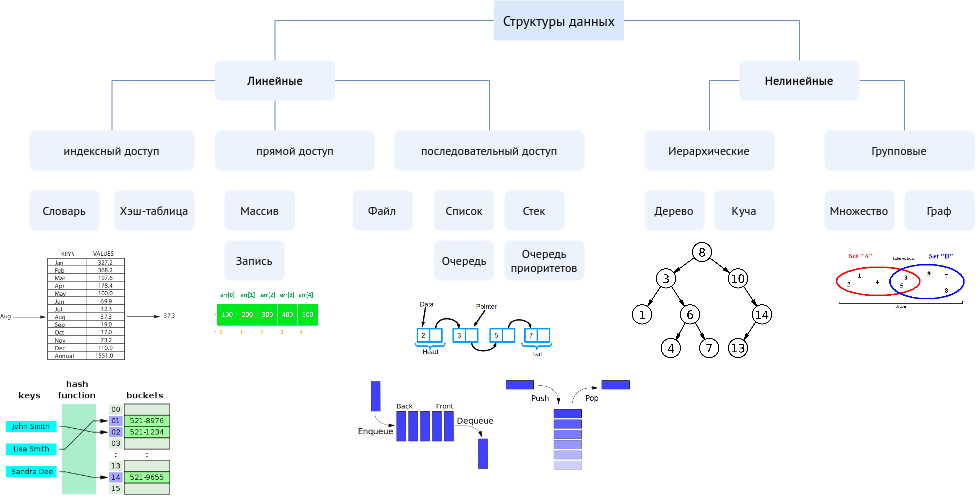

The diagram above was exported from draw.io. Its source (the exported page's mxGraphModel, read from the mxfile embedded in the PNG):
<mxGraphModel dx="2087" dy="1201" grid="1" gridSize="10" guides="1" tooltips="1" connect="1" arrows="1" fold="1" page="1" pageScale="1" pageWidth="850" pageHeight="1100" math="0" shadow="0">
  <root>
    <mxCell id="0" />
    <mxCell id="1" parent="0" />
    <mxCell id="2" value="" style="edgeStyle=orthogonalEdgeStyle;rounded=0;orthogonalLoop=1;jettySize=auto;html=1;strokeColor=#6c8ebf;fontFamily=PT Sans;fontSource=https%3A%2F%2Ffonts.googleapis.com%2Fcss%3Ffamily%3DPT%2BSans;endArrow=none;endFill=0;fillColor=#dae8fc;" edge="1" source="4" target="8" parent="1">
      <mxGeometry relative="1" as="geometry">
        <mxPoint x="1794.5" y="310" as="targetPoint" />
      </mxGeometry>
    </mxCell>
    <mxCell id="3" value="" style="edgeStyle=orthogonalEdgeStyle;rounded=0;orthogonalLoop=1;jettySize=auto;html=1;strokeColor=#6c8ebf;fontFamily=PT Sans;fontSource=https%3A%2F%2Ffonts.googleapis.com%2Fcss%3Ffamily%3DPT%2BSans;endArrow=none;endFill=0;fillColor=#dae8fc;" edge="1" source="4" target="11" parent="1">
      <mxGeometry relative="1" as="geometry">
        <mxPoint x="2095.1190476190477" y="310" as="targetPoint" />
      </mxGeometry>
    </mxCell>
    <mxCell id="4" value="&lt;div style=&quot;font-size: 14px;&quot;&gt;Структуры данных&lt;/div&gt;" style="whiteSpace=wrap;html=1;fontFamily=PT Sans;fontSource=https%3A%2F%2Ffonts.googleapis.com%2Fcss%3Ffamily%3DPT%2BSans;strokeColor=none;fillColor=#dae8fc;fontStyle=0;fontSize=14;" vertex="1" parent="1">
      <mxGeometry x="1879.5" y="250" width="130" height="40" as="geometry" />
    </mxCell>
    <mxCell id="5" style="edgeStyle=orthogonalEdgeStyle;rounded=0;orthogonalLoop=1;jettySize=auto;html=1;strokeColor=#6c8ebf;fontFamily=PT Sans;fontSource=https%3A%2F%2Ffonts.googleapis.com%2Fcss%3Ffamily%3DPT%2BSans;fontSize=11;fontColor=default;endArrow=none;endFill=0;fillColor=#dae8fc;" edge="1" source="8" target="12" parent="1">
      <mxGeometry relative="1" as="geometry" />
    </mxCell>
    <mxCell id="6" style="edgeStyle=orthogonalEdgeStyle;rounded=0;orthogonalLoop=1;jettySize=auto;html=1;strokeColor=#6c8ebf;fontFamily=PT Sans;fontSource=https%3A%2F%2Ffonts.googleapis.com%2Fcss%3Ffamily%3DPT%2BSans;fontSize=10;fontColor=#333333;endArrow=none;endFill=0;fillColor=#dae8fc;" edge="1" source="8" target="14" parent="1">
      <mxGeometry relative="1" as="geometry" />
    </mxCell>
    <mxCell id="7" style="edgeStyle=orthogonalEdgeStyle;rounded=0;orthogonalLoop=1;jettySize=auto;html=1;entryX=0.377;entryY=-0.002;entryDx=0;entryDy=0;entryPerimeter=0;strokeColor=#6c8ebf;fontFamily=PT Sans;fontSource=https%3A%2F%2Ffonts.googleapis.com%2Fcss%3Ffamily%3DPT%2BSans;fontSize=14;fontColor=#333333;endArrow=none;endFill=0;fillColor=#dae8fc;" edge="1" source="8" target="13" parent="1">
      <mxGeometry relative="1" as="geometry" />
    </mxCell>
    <mxCell id="8" value="Линейные" style="rounded=1;whiteSpace=wrap;html=1;strokeWidth=2;fillWeight=1;hachureGap=3;hachureAngle=90;fillColor=#dae8fc;sketch=0;glass=0;labelBackgroundColor=none;fontFamily=PT Sans;fontSource=https%3A%2F%2Ffonts.googleapis.com%2Fcss%3Ffamily%3DPT%2BSans;jiggle=0;strokeColor=none;opacity=50;labelBorderColor=none;fontStyle=1;" vertex="1" parent="1">
      <mxGeometry x="1600.5" y="310" width="120" height="40" as="geometry" />
    </mxCell>
    <mxCell id="9" style="edgeStyle=orthogonalEdgeStyle;rounded=0;orthogonalLoop=1;jettySize=auto;html=1;entryX=0.5;entryY=0;entryDx=0;entryDy=0;strokeColor=#6c8ebf;fontFamily=PT Sans;fontSource=https%3A%2F%2Ffonts.googleapis.com%2Fcss%3Ffamily%3DPT%2BSans;fontSize=10;fontColor=#333333;endArrow=none;endFill=0;fillColor=#dae8fc;" edge="1" source="11" target="15" parent="1">
      <mxGeometry relative="1" as="geometry">
        <Array as="points">
          <mxPoint x="2095" y="330" />
        </Array>
      </mxGeometry>
    </mxCell>
    <mxCell id="10" style="edgeStyle=orthogonalEdgeStyle;rounded=0;orthogonalLoop=1;jettySize=auto;html=1;strokeColor=#6c8ebf;fontFamily=PT Sans;fontSource=https%3A%2F%2Ffonts.googleapis.com%2Fcss%3Ffamily%3DPT%2BSans;fontSize=10;fontColor=#333333;endArrow=none;endFill=0;fillColor=#dae8fc;" edge="1" source="11" target="16" parent="1">
      <mxGeometry relative="1" as="geometry">
        <Array as="points">
          <mxPoint x="2290" y="330" />
        </Array>
      </mxGeometry>
    </mxCell>
    <mxCell id="11" value="Нелинейные" style="rounded=1;whiteSpace=wrap;html=1;strokeWidth=2;fillWeight=1;hachureGap=3;hachureAngle=45;fillColor=#dae8fc;sketch=0;glass=0;labelBackgroundColor=none;fontFamily=PT Sans;fontSource=https%3A%2F%2Ffonts.googleapis.com%2Fcss%3Ffamily%3DPT%2BSans;jiggle=0;strokeColor=none;curveFitting=1;simplification=1;opacity=50;fontStyle=1;" vertex="1" parent="1">
      <mxGeometry x="2125" y="310" width="120" height="40" as="geometry" />
    </mxCell>
    <mxCell id="12" value="индексный доступ" style="rounded=1;whiteSpace=wrap;html=1;strokeWidth=2;fillWeight=1;hachureGap=3;hachureAngle=90;fillColor=#dae8fc;sketch=0;glass=0;labelBackgroundColor=none;fontFamily=PT Sans;fontSource=https%3A%2F%2Ffonts.googleapis.com%2Fcss%3Ffamily%3DPT%2BSans;jiggle=0;strokeColor=none;opacity=50;labelBorderColor=none;fontStyle=0;" vertex="1" parent="1">
      <mxGeometry x="1415" y="380" width="165" height="40" as="geometry" />
    </mxCell>
    <mxCell id="13" value="прямой доступ" style="rounded=1;whiteSpace=wrap;html=1;strokeWidth=2;fillWeight=1;hachureGap=3;hachureAngle=90;fillColor=#dae8fc;sketch=0;glass=0;labelBackgroundColor=none;fontFamily=PT Sans;fontSource=https%3A%2F%2Ffonts.googleapis.com%2Fcss%3Ffamily%3DPT%2BSans;jiggle=0;strokeColor=none;opacity=50;labelBorderColor=none;fontStyle=0;" vertex="1" parent="1">
      <mxGeometry x="1600.5" y="380" width="159.5" height="40" as="geometry" />
    </mxCell>
    <mxCell id="14" value="последовательный доступ" style="rounded=1;whiteSpace=wrap;html=1;strokeWidth=2;fillWeight=1;hachureGap=3;hachureAngle=90;fillColor=#dae8fc;sketch=0;glass=0;labelBackgroundColor=none;fontFamily=PT Sans;fontSource=https%3A%2F%2Ffonts.googleapis.com%2Fcss%3Ffamily%3DPT%2BSans;jiggle=0;strokeColor=none;opacity=50;labelBorderColor=none;fontStyle=0;" vertex="1" parent="1">
      <mxGeometry x="1780" y="380" width="190" height="40" as="geometry" />
    </mxCell>
    <mxCell id="15" value="Иерархические" style="rounded=1;whiteSpace=wrap;html=1;strokeWidth=2;fillWeight=1;hachureGap=3;hachureAngle=45;fillColor=#dae8fc;sketch=0;glass=0;labelBackgroundColor=none;fontFamily=PT Sans;fontSource=https%3A%2F%2Ffonts.googleapis.com%2Fcss%3Ffamily%3DPT%2BSans;jiggle=0;strokeColor=none;curveFitting=1;simplification=1;opacity=50;fontStyle=0;" vertex="1" parent="1">
      <mxGeometry x="2030" y="380" width="130" height="40" as="geometry" />
    </mxCell>
    <mxCell id="16" value="Групповые" style="rounded=1;whiteSpace=wrap;html=1;strokeWidth=2;fillWeight=1;hachureGap=3;hachureAngle=45;fillColor=#dae8fc;sketch=0;glass=0;labelBackgroundColor=none;fontFamily=PT Sans;fontSource=https%3A%2F%2Ffonts.googleapis.com%2Fcss%3Ffamily%3DPT%2BSans;jiggle=0;strokeColor=none;curveFitting=1;simplification=1;opacity=50;fontStyle=0;" vertex="1" parent="1">
      <mxGeometry x="2210" y="380" width="150" height="40" as="geometry" />
    </mxCell>
    <mxCell id="17" value="Словарь" style="rounded=1;whiteSpace=wrap;html=1;strokeWidth=2;fillWeight=1;hachureGap=3;hachureAngle=90;fillColor=#dae8fc;sketch=0;glass=0;labelBackgroundColor=none;fontFamily=PT Sans;fontSource=https%3A%2F%2Ffonts.googleapis.com%2Fcss%3Ffamily%3DPT%2BSans;jiggle=0;strokeColor=none;opacity=50;labelBorderColor=none;fontStyle=0;" vertex="1" parent="1">
      <mxGeometry x="1415" y="440" width="70" height="40" as="geometry" />
    </mxCell>
    <mxCell id="18" value="Хэш-таблица" style="rounded=1;whiteSpace=wrap;html=1;strokeWidth=2;fillWeight=1;hachureGap=3;hachureAngle=90;fillColor=#dae8fc;sketch=0;glass=0;labelBackgroundColor=none;fontFamily=PT Sans;fontSource=https%3A%2F%2Ffonts.googleapis.com%2Fcss%3Ffamily%3DPT%2BSans;jiggle=0;strokeColor=none;opacity=50;labelBorderColor=none;fontStyle=0;" vertex="1" parent="1">
      <mxGeometry x="1500" y="440" width="80" height="40" as="geometry" />
    </mxCell>
    <mxCell id="19" value="Массив" style="rounded=1;whiteSpace=wrap;html=1;strokeWidth=2;fillWeight=1;hachureGap=3;hachureAngle=90;fillColor=#dae8fc;sketch=0;glass=0;labelBackgroundColor=none;fontFamily=PT Sans;fontSource=https%3A%2F%2Ffonts.googleapis.com%2Fcss%3Ffamily%3DPT%2BSans;jiggle=0;strokeColor=none;opacity=50;labelBorderColor=none;fontStyle=0;" vertex="1" parent="1">
      <mxGeometry x="1610" y="440" width="70.5" height="40" as="geometry" />
    </mxCell>
    <mxCell id="20" value="Запись" style="rounded=1;whiteSpace=wrap;html=1;strokeWidth=2;fillWeight=1;hachureGap=3;hachureAngle=90;fillColor=#dae8fc;sketch=0;glass=0;labelBackgroundColor=none;fontFamily=PT Sans;fontSource=https%3A%2F%2Ffonts.googleapis.com%2Fcss%3Ffamily%3DPT%2BSans;jiggle=0;strokeColor=none;opacity=50;labelBorderColor=none;fontStyle=0;" vertex="1" parent="1">
      <mxGeometry x="1610" y="490" width="60" height="40" as="geometry" />
    </mxCell>
    <mxCell id="21" value="Файл" style="rounded=1;whiteSpace=wrap;html=1;strokeWidth=2;fillWeight=1;hachureGap=3;hachureAngle=90;fillColor=#dae8fc;sketch=0;glass=0;labelBackgroundColor=none;fontFamily=PT Sans;fontSource=https%3A%2F%2Ffonts.googleapis.com%2Fcss%3Ffamily%3DPT%2BSans;jiggle=0;strokeColor=none;opacity=50;labelBorderColor=none;fontStyle=0;" vertex="1" parent="1">
      <mxGeometry x="1738.27" y="440" width="60" height="40" as="geometry" />
    </mxCell>
    <mxCell id="22" value="Список" style="rounded=1;whiteSpace=wrap;html=1;strokeWidth=2;fillWeight=1;hachureGap=3;hachureAngle=90;fillColor=#dae8fc;sketch=0;glass=0;labelBackgroundColor=none;fontFamily=PT Sans;fontSource=https%3A%2F%2Ffonts.googleapis.com%2Fcss%3Ffamily%3DPT%2BSans;jiggle=0;strokeColor=none;opacity=50;labelBorderColor=none;fontStyle=0;" vertex="1" parent="1">
      <mxGeometry x="1819.5" y="440" width="60" height="40" as="geometry" />
    </mxCell>
    <mxCell id="23" value="Стек" style="rounded=1;whiteSpace=wrap;html=1;strokeWidth=2;fillWeight=1;hachureGap=3;hachureAngle=90;fillColor=#dae8fc;sketch=0;glass=0;labelBackgroundColor=none;fontFamily=PT Sans;fontSource=https%3A%2F%2Ffonts.googleapis.com%2Fcss%3Ffamily%3DPT%2BSans;jiggle=0;strokeColor=none;opacity=50;labelBorderColor=none;fontStyle=0;" vertex="1" parent="1">
      <mxGeometry x="1890" y="440" width="60" height="40" as="geometry" />
    </mxCell>
    <mxCell id="24" value="Очередь" style="rounded=1;whiteSpace=wrap;html=1;strokeWidth=2;fillWeight=1;hachureGap=3;hachureAngle=90;fillColor=#dae8fc;sketch=0;glass=0;labelBackgroundColor=none;fontFamily=PT Sans;fontSource=https%3A%2F%2Ffonts.googleapis.com%2Fcss%3Ffamily%3DPT%2BSans;jiggle=0;strokeColor=none;opacity=50;labelBorderColor=none;fontStyle=0;" vertex="1" parent="1">
      <mxGeometry x="1819.5" y="490" width="60" height="40" as="geometry" />
    </mxCell>
    <mxCell id="25" value="&lt;div&gt;Очередь&lt;/div&gt;&lt;div&gt;приоритетов&lt;br&gt;&lt;/div&gt;" style="rounded=1;whiteSpace=wrap;html=1;strokeWidth=2;fillWeight=1;hachureGap=3;hachureAngle=90;fillColor=#dae8fc;sketch=0;glass=0;labelBackgroundColor=none;fontFamily=PT Sans;fontSource=https%3A%2F%2Ffonts.googleapis.com%2Fcss%3Ffamily%3DPT%2BSans;jiggle=0;strokeColor=none;opacity=50;labelBorderColor=none;fontStyle=0;" vertex="1" parent="1">
      <mxGeometry x="1890" y="490" width="80" height="40" as="geometry" />
    </mxCell>
    <mxCell id="26" value="Дерево" style="rounded=1;whiteSpace=wrap;html=1;strokeWidth=2;fillWeight=1;hachureGap=3;hachureAngle=90;fillColor=#dae8fc;sketch=0;glass=0;labelBackgroundColor=none;fontFamily=PT Sans;fontSource=https%3A%2F%2Ffonts.googleapis.com%2Fcss%3Ffamily%3DPT%2BSans;jiggle=0;strokeColor=none;opacity=50;labelBorderColor=none;fontStyle=0;" vertex="1" parent="1">
      <mxGeometry x="2030" y="440" width="60" height="40" as="geometry" />
    </mxCell>
    <mxCell id="27" value="Куча" style="rounded=1;whiteSpace=wrap;html=1;strokeWidth=2;fillWeight=1;hachureGap=3;hachureAngle=90;fillColor=#dae8fc;sketch=0;glass=0;labelBackgroundColor=none;fontFamily=PT Sans;fontSource=https%3A%2F%2Ffonts.googleapis.com%2Fcss%3Ffamily%3DPT%2BSans;jiggle=0;strokeColor=none;opacity=50;labelBorderColor=none;fontStyle=0;" vertex="1" parent="1">
      <mxGeometry x="2100" y="440" width="60" height="40" as="geometry" />
    </mxCell>
    <mxCell id="28" value="Множество" style="rounded=1;whiteSpace=wrap;html=1;strokeWidth=2;fillWeight=1;hachureGap=3;hachureAngle=90;fillColor=#dae8fc;sketch=0;glass=0;labelBackgroundColor=none;fontFamily=PT Sans;fontSource=https%3A%2F%2Ffonts.googleapis.com%2Fcss%3Ffamily%3DPT%2BSans;jiggle=0;strokeColor=none;opacity=50;labelBorderColor=none;fontStyle=0;" vertex="1" parent="1">
      <mxGeometry x="2210" y="440" width="70" height="40" as="geometry" />
    </mxCell>
    <mxCell id="29" value="Граф" style="rounded=1;whiteSpace=wrap;html=1;strokeWidth=2;fillWeight=1;hachureGap=3;hachureAngle=90;fillColor=#dae8fc;sketch=0;glass=0;labelBackgroundColor=none;fontFamily=PT Sans;fontSource=https%3A%2F%2Ffonts.googleapis.com%2Fcss%3Ffamily%3DPT%2BSans;jiggle=0;strokeColor=none;opacity=50;labelBorderColor=none;fontStyle=0;" vertex="1" parent="1">
      <mxGeometry x="2290" y="440" width="70" height="40" as="geometry" />
    </mxCell>
    <mxCell id="30" value="" style="shape=image;verticalLabelPosition=bottom;labelBackgroundColor=default;verticalAlign=top;aspect=fixed;imageAspect=0;image=https://habrastorage.org/r/w1560/web/d6d/8e9/66d/d6d8e966d0ab4fec9f4f565429307e71.png;" vertex="1" parent="1">
      <mxGeometry x="2015.89" y="490" width="144.11" height="120" as="geometry" />
    </mxCell>
    <mxCell id="31" value="" style="shape=image;verticalLabelPosition=bottom;labelBackgroundColor=default;verticalAlign=top;aspect=fixed;imageAspect=0;image=https://habrastorage.org/r/w1560/web/457/670/66a/45767066a1d34dee9fc40e4cdf86872f.png;" vertex="1" parent="1">
      <mxGeometry x="1798.27" y="550" width="142.47" height="60" as="geometry" />
    </mxCell>
    <mxCell id="32" value="" style="shape=image;verticalLabelPosition=bottom;labelBackgroundColor=default;verticalAlign=top;aspect=fixed;imageAspect=0;image=https://habrastorage.org/r/w1560/web/22f/907/b15/22f907b15b594128ab541966d5635e28.png;" vertex="1" parent="1">
      <mxGeometry x="1890.66" y="630" width="125.23" height="90" as="geometry" />
    </mxCell>
    <mxCell id="33" value="" style="shape=image;verticalLabelPosition=bottom;labelBackgroundColor=default;verticalAlign=top;aspect=fixed;imageAspect=0;image=https://habrastorage.org/r/w1560/web/dc6/2eb/f8a/dc62ebf8a5ce481398f2cd9ae8ce7563.png;" vertex="1" parent="1">
      <mxGeometry x="1741.74" y="630" width="137.76" height="90" as="geometry" />
    </mxCell>
    <mxCell id="34" value="" style="shape=image;verticalLabelPosition=bottom;labelBackgroundColor=default;verticalAlign=top;aspect=fixed;imageAspect=0;image=https://www.simplilearn.com/ice9/free_resources_article_thumb/array_in_C/array_in_C_1.png;clipPath=inset(1.11% 0% 30.74% 36%);" vertex="1" parent="1">
      <mxGeometry x="1600.5" y="540" width="104.35" height="50" as="geometry" />
    </mxCell>
    <mxCell id="35" value="" style="shape=image;verticalLabelPosition=bottom;labelBackgroundColor=default;verticalAlign=top;aspect=fixed;imageAspect=0;image=https://habrastorage.org/r/w1560/web/2ae/6bd/144/2ae6bd1443ef4a51b01b9fb1d59fe3f9.png;" vertex="1" parent="1">
      <mxGeometry x="1385.98" y="500" width="174.7" height="110" as="geometry" />
    </mxCell>
    <mxCell id="36" value="" style="shape=image;verticalLabelPosition=bottom;labelBackgroundColor=default;verticalAlign=top;aspect=fixed;imageAspect=0;image=https://habrastorage.org/r/w1560/web/35b/5ab/830/35b5ab830ac648b9ac67ee35425207fe.png;" vertex="1" parent="1">
      <mxGeometry x="1385.98" y="620" width="178.05" height="130" as="geometry" />
    </mxCell>
    <mxCell id="37" value="" style="shape=image;verticalLabelPosition=bottom;labelBackgroundColor=default;verticalAlign=top;aspect=fixed;imageAspect=0;image=https://habrastorage.org/r/w1560/web/13d/108/07a/13d10807a2514c9a9b68a5ccdbea4f4a.png;" vertex="1" parent="1">
      <mxGeometry x="2215.4" y="500" width="146.13" height="60" as="geometry" />
    </mxCell>
  </root>
</mxGraphModel>